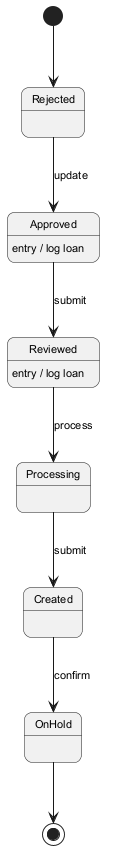

The diagram above was rendered by PlantUML. Its source (embedded in the PNG):
@startuml
skinparam backgroundColor #FFFFFF
skinparam roundCorner 15
skinparam defaultFontSize 11
[*] --> Rejected
Rejected --> Approved : update
Approved --> Reviewed : submit
Approved : entry / log loan
Reviewed --> Processing : process
Reviewed : entry / log loan
Processing --> Created : submit
Created --> OnHold : confirm
OnHold --> [*]
@enduml